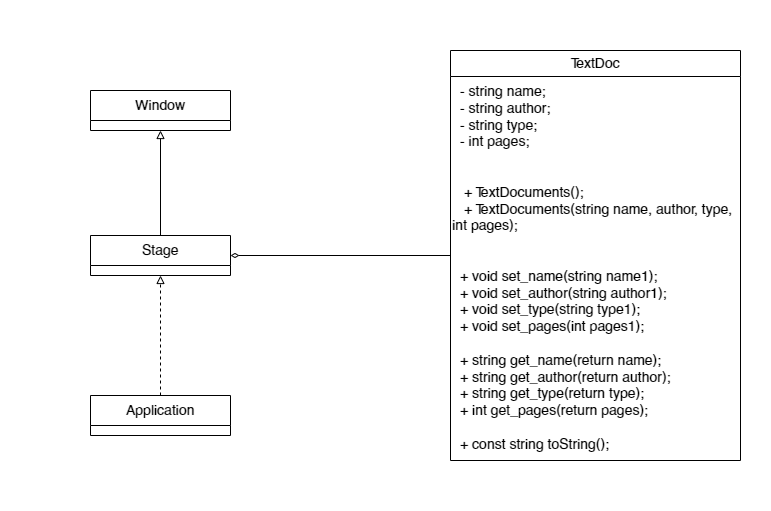

The diagram above was exported from draw.io. Its source (the exported page's mxGraphModel, read from the mxfile embedded in the PNG):
<mxGraphModel dx="1002" dy="553" grid="1" gridSize="10" guides="1" tooltips="1" connect="1" arrows="1" fold="1" page="1" pageScale="1" pageWidth="827" pageHeight="1169" math="0" shadow="0">
  <root>
    <mxCell id="0" />
    <mxCell id="1" parent="0" />
    <mxCell id="lH9q_32WFQsvoyFA_l9H-25" style="edgeStyle=orthogonalEdgeStyle;rounded=0;orthogonalLoop=1;jettySize=auto;html=1;entryX=1;entryY=0.5;entryDx=0;entryDy=0;endArrow=diamondThin;endFill=0;" edge="1" parent="1" source="lH9q_32WFQsvoyFA_l9H-2" target="lH9q_32WFQsvoyFA_l9H-17">
      <mxGeometry relative="1" as="geometry">
        <mxPoint x="500" y="418" as="targetPoint" />
      </mxGeometry>
    </mxCell>
    <mxCell id="lH9q_32WFQsvoyFA_l9H-2" value="&lt;font style=&quot;font-size: 14px;&quot;&gt;TextDoc&lt;/font&gt;" style="swimlane;fontStyle=0;childLayout=stackLayout;horizontal=1;startSize=26;fillColor=none;horizontalStack=0;resizeParent=1;resizeParentMax=0;resizeLast=0;collapsible=1;marginBottom=0;whiteSpace=wrap;html=1;" vertex="1" parent="1">
      <mxGeometry x="500" y="240" width="290" height="410" as="geometry">
        <mxRectangle x="430" y="70" width="80" height="30" as="alternateBounds" />
      </mxGeometry>
    </mxCell>
    <mxCell id="lH9q_32WFQsvoyFA_l9H-12" value="&lt;font style=&quot;font-size: 14px;&quot;&gt;&amp;nbsp; - string name;&lt;br&gt;&amp;nbsp; - string author;&lt;br&gt;&amp;nbsp; - string type;&lt;br&gt;&amp;nbsp; - int pages;&lt;br&gt;&lt;br&gt;&lt;br&gt;&amp;nbsp; &amp;nbsp;+ TextDocuments();&amp;nbsp;&lt;br&gt;&amp;nbsp; &amp;nbsp;+ TextDocuments(string name, author, type, int pages);&amp;nbsp; &amp;nbsp; &amp;nbsp; &amp;nbsp; &amp;nbsp; &amp;nbsp; &amp;nbsp; &amp;nbsp; &amp;nbsp; &amp;nbsp; &amp;nbsp; &amp;nbsp; &amp;nbsp;&lt;br&gt;&lt;br&gt;&lt;br&gt;&amp;nbsp; + void set_name(string name1);&lt;br&gt;&amp;nbsp; + void set_author(string author1);&lt;br&gt;&amp;nbsp; + void set_type(string type1);&lt;br&gt;&amp;nbsp; + void set_pages(int pages1);&lt;br&gt;&amp;nbsp;&amp;nbsp;&lt;br&gt;&amp;nbsp; + string get_name(return name);&lt;br&gt;&amp;nbsp; + string get_author(return author);&lt;br&gt;&amp;nbsp; + string get_type(return type);&lt;br&gt;&amp;nbsp; + int get_pages(return pages);&lt;br&gt;&amp;nbsp;&amp;nbsp;&lt;br&gt;&amp;nbsp; + const string toString();&lt;/font&gt;" style="text;whiteSpace=wrap;html=1;" vertex="1" parent="lH9q_32WFQsvoyFA_l9H-2">
      <mxGeometry y="26" width="290" height="384" as="geometry" />
    </mxCell>
    <mxCell id="lH9q_32WFQsvoyFA_l9H-28" style="edgeStyle=orthogonalEdgeStyle;rounded=0;orthogonalLoop=1;jettySize=auto;html=1;entryX=0.5;entryY=1;entryDx=0;entryDy=0;endArrow=block;endFill=0;" edge="1" parent="1" source="lH9q_32WFQsvoyFA_l9H-17" target="lH9q_32WFQsvoyFA_l9H-21">
      <mxGeometry relative="1" as="geometry" />
    </mxCell>
    <mxCell id="lH9q_32WFQsvoyFA_l9H-17" value="&lt;font style=&quot;font-size: 14px;&quot;&gt;Stage&lt;/font&gt;" style="swimlane;fontStyle=0;childLayout=stackLayout;horizontal=1;startSize=30;horizontalStack=0;resizeParent=1;resizeParentMax=0;resizeLast=0;collapsible=1;marginBottom=0;whiteSpace=wrap;html=1;" vertex="1" parent="1">
      <mxGeometry x="140" y="425" width="140" height="40" as="geometry">
        <mxRectangle x="240" y="270" width="70" height="30" as="alternateBounds" />
      </mxGeometry>
    </mxCell>
    <mxCell id="lH9q_32WFQsvoyFA_l9H-21" value="&lt;font style=&quot;font-size: 14px;&quot;&gt;Window&lt;/font&gt;" style="swimlane;fontStyle=0;childLayout=stackLayout;horizontal=1;startSize=30;horizontalStack=0;resizeParent=1;resizeParentMax=0;resizeLast=0;collapsible=1;marginBottom=0;whiteSpace=wrap;html=1;" vertex="1" parent="1">
      <mxGeometry x="140" y="280" width="140" height="40" as="geometry">
        <mxRectangle x="240" y="270" width="70" height="30" as="alternateBounds" />
      </mxGeometry>
    </mxCell>
    <mxCell id="lH9q_32WFQsvoyFA_l9H-27" style="edgeStyle=orthogonalEdgeStyle;rounded=0;orthogonalLoop=1;jettySize=auto;html=1;exitX=0.5;exitY=0;exitDx=0;exitDy=0;entryX=0.5;entryY=1;entryDx=0;entryDy=0;dashed=1;endArrow=block;endFill=0;" edge="1" parent="1" source="lH9q_32WFQsvoyFA_l9H-22" target="lH9q_32WFQsvoyFA_l9H-17">
      <mxGeometry relative="1" as="geometry" />
    </mxCell>
    <mxCell id="lH9q_32WFQsvoyFA_l9H-22" value="&lt;font style=&quot;font-size: 14px;&quot;&gt;Application&lt;/font&gt;" style="swimlane;fontStyle=0;childLayout=stackLayout;horizontal=1;startSize=30;horizontalStack=0;resizeParent=1;resizeParentMax=0;resizeLast=0;collapsible=1;marginBottom=0;whiteSpace=wrap;html=1;" vertex="1" parent="1">
      <mxGeometry x="140" y="585" width="140" height="40" as="geometry">
        <mxRectangle x="240" y="270" width="70" height="30" as="alternateBounds" />
      </mxGeometry>
    </mxCell>
    <mxCell id="lH9q_32WFQsvoyFA_l9H-31" value="" style="rounded=0;whiteSpace=wrap;html=1;opacity=0;" vertex="1" parent="1">
      <mxGeometry x="50" y="190" width="770" height="510" as="geometry" />
    </mxCell>
  </root>
</mxGraphModel>